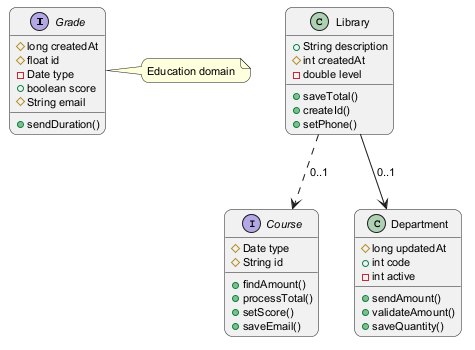

The diagram above was rendered by PlantUML. Its source (embedded in the PNG):
@startuml
skinparam backgroundColor #FFFFFF
skinparam roundCorner 15
skinparam defaultFontSize 11
interface Grade {
  #long createdAt
  #float id
  -Date type
  +boolean score
  #String email
  +sendDuration()
}
interface Course {
  #Date type
  #String id
  +findAmount()
  +processTotal()
  +setScore()
  +saveEmail()
}
class Department {
  #long updatedAt
  +int code
  -int active
  +sendAmount()
  +validateAmount()
  +saveQuantity()
}
class Library {
  +String description
  #int createdAt
  -double level
  +saveTotal()
  +createId()
  +setPhone()
}
Library ..> Course : "0..1"
Library --> Department : "0..1"
note right of Grade : Education domain
@enduml